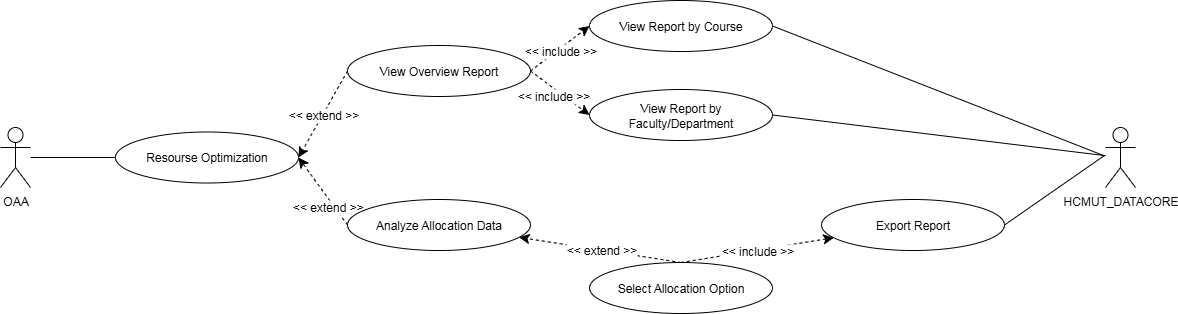

The diagram above was exported from draw.io. Its source (the exported page's mxGraphModel, read from the mxfile embedded in the PNG):
<mxGraphModel dx="1717" dy="1534" grid="0" gridSize="10" guides="1" tooltips="1" connect="1" arrows="1" fold="1" page="0" pageScale="1" pageWidth="1169" pageHeight="827" math="0" shadow="0">
  <root>
    <mxCell id="0" />
    <mxCell id="1" parent="0" />
    <mxCell id="Ougq2vuTP9qr_ZdIORJ2-5" value="" style="edgeStyle=none;curved=1;rounded=0;orthogonalLoop=1;jettySize=auto;html=1;fontSize=12;startSize=8;endSize=8;endArrow=none;endFill=0;" parent="1" source="Ougq2vuTP9qr_ZdIORJ2-1" target="Ougq2vuTP9qr_ZdIORJ2-4" edge="1">
      <mxGeometry relative="1" as="geometry" />
    </mxCell>
    <object label="OAA" id="Ougq2vuTP9qr_ZdIORJ2-1">
      <mxCell style="shape=umlActor;verticalLabelPosition=bottom;verticalAlign=top;html=1;outlineConnect=0;" parent="1" vertex="1">
        <mxGeometry x="-45" y="-262" width="30" height="60" as="geometry" />
      </mxCell>
    </object>
    <mxCell id="Ougq2vuTP9qr_ZdIORJ2-4" value="Resourse Optimization" style="ellipse;whiteSpace=wrap;html=1;verticalAlign=middle;" parent="1" vertex="1">
      <mxGeometry x="70" y="-257.5" width="183" height="51" as="geometry" />
    </mxCell>
    <mxCell id="Ougq2vuTP9qr_ZdIORJ2-18" style="edgeStyle=none;curved=1;rounded=0;orthogonalLoop=1;jettySize=auto;html=1;entryX=0;entryY=0.5;entryDx=0;entryDy=0;fontSize=12;startSize=8;endSize=8;dashed=1;exitX=1;exitY=0.5;exitDx=0;exitDy=0;" parent="1" source="Ougq2vuTP9qr_ZdIORJ2-9" target="Ougq2vuTP9qr_ZdIORJ2-10" edge="1">
      <mxGeometry relative="1" as="geometry" />
    </mxCell>
    <mxCell id="Ougq2vuTP9qr_ZdIORJ2-19" value="&amp;lt;&amp;lt; include &amp;gt;&amp;gt;" style="edgeLabel;html=1;align=center;verticalAlign=middle;resizable=0;points=[];fontSize=12;" parent="Ougq2vuTP9qr_ZdIORJ2-18" connectable="0" vertex="1">
      <mxGeometry relative="1" as="geometry">
        <mxPoint y="2" as="offset" />
      </mxGeometry>
    </mxCell>
    <mxCell id="Ougq2vuTP9qr_ZdIORJ2-20" style="edgeStyle=none;curved=1;rounded=0;orthogonalLoop=1;jettySize=auto;html=1;entryX=0;entryY=0.5;entryDx=0;entryDy=0;fontSize=12;startSize=8;endSize=8;dashed=1;exitX=1;exitY=0.5;exitDx=0;exitDy=0;" parent="1" source="Ougq2vuTP9qr_ZdIORJ2-9" target="Ougq2vuTP9qr_ZdIORJ2-14" edge="1">
      <mxGeometry relative="1" as="geometry" />
    </mxCell>
    <mxCell id="Ougq2vuTP9qr_ZdIORJ2-21" value="&amp;lt;&amp;lt; include &amp;gt;&amp;gt;" style="edgeLabel;html=1;align=center;verticalAlign=middle;resizable=0;points=[];fontSize=12;" parent="Ougq2vuTP9qr_ZdIORJ2-20" connectable="0" vertex="1">
      <mxGeometry relative="1" as="geometry">
        <mxPoint x="-7" y="3" as="offset" />
      </mxGeometry>
    </mxCell>
    <mxCell id="Ougq2vuTP9qr_ZdIORJ2-22" style="edgeStyle=none;curved=1;rounded=0;orthogonalLoop=1;jettySize=auto;html=1;exitX=0;exitY=0.5;exitDx=0;exitDy=0;fontSize=12;startSize=8;endSize=8;dashed=1;" parent="1" source="Ougq2vuTP9qr_ZdIORJ2-9" edge="1">
      <mxGeometry relative="1" as="geometry">
        <mxPoint x="253" y="-232" as="targetPoint" />
      </mxGeometry>
    </mxCell>
    <mxCell id="Ougq2vuTP9qr_ZdIORJ2-23" value="&amp;lt;&amp;lt; extend &amp;gt;&amp;gt;" style="edgeLabel;html=1;align=center;verticalAlign=middle;resizable=0;points=[];fontSize=12;" parent="Ougq2vuTP9qr_ZdIORJ2-22" connectable="0" vertex="1">
      <mxGeometry relative="1" as="geometry">
        <mxPoint as="offset" />
      </mxGeometry>
    </mxCell>
    <mxCell id="Ougq2vuTP9qr_ZdIORJ2-9" value="View Overview Report" style="ellipse;whiteSpace=wrap;html=1;verticalAlign=middle;" parent="1" vertex="1">
      <mxGeometry x="302" y="-344" width="183" height="51" as="geometry" />
    </mxCell>
    <mxCell id="Ougq2vuTP9qr_ZdIORJ2-10" value="&lt;span data-end=&quot;382&quot; data-start=&quot;357&quot;&gt;View Report by Course&lt;/span&gt;" style="ellipse;whiteSpace=wrap;html=1;verticalAlign=middle;" parent="1" vertex="1">
      <mxGeometry x="544" y="-389" width="183" height="51" as="geometry" />
    </mxCell>
    <mxCell id="Ougq2vuTP9qr_ZdIORJ2-25" style="edgeStyle=none;curved=1;rounded=0;orthogonalLoop=1;jettySize=auto;html=1;exitX=0;exitY=0.5;exitDx=0;exitDy=0;entryX=1;entryY=0.5;entryDx=0;entryDy=0;fontSize=12;startSize=8;endSize=8;dashed=1;" parent="1" source="Ougq2vuTP9qr_ZdIORJ2-13" edge="1" target="Ougq2vuTP9qr_ZdIORJ2-4">
      <mxGeometry relative="1" as="geometry">
        <mxPoint x="251" y="-231" as="targetPoint" />
      </mxGeometry>
    </mxCell>
    <mxCell id="Ougq2vuTP9qr_ZdIORJ2-26" value="&amp;lt;&amp;lt; extend &amp;gt;&amp;gt;&amp;nbsp;" style="edgeLabel;html=1;align=center;verticalAlign=middle;resizable=0;points=[];fontSize=12;" parent="Ougq2vuTP9qr_ZdIORJ2-25" connectable="0" vertex="1">
      <mxGeometry x="-0.3835" y="4" relative="1" as="geometry">
        <mxPoint as="offset" />
      </mxGeometry>
    </mxCell>
    <mxCell id="Ougq2vuTP9qr_ZdIORJ2-13" value="Analyze Allocation Data" style="ellipse;whiteSpace=wrap;html=1;verticalAlign=middle;" parent="1" vertex="1">
      <mxGeometry x="302" y="-190" width="183" height="51" as="geometry" />
    </mxCell>
    <mxCell id="Ougq2vuTP9qr_ZdIORJ2-14" value="View Report by Faculty/Department" style="ellipse;whiteSpace=wrap;html=1;verticalAlign=middle;" parent="1" vertex="1">
      <mxGeometry x="544" y="-300" width="183" height="51" as="geometry" />
    </mxCell>
    <mxCell id="Ougq2vuTP9qr_ZdIORJ2-16" value="Export Report" style="ellipse;whiteSpace=wrap;html=1;verticalAlign=middle;" parent="1" vertex="1">
      <mxGeometry x="776" y="-190" width="183" height="51" as="geometry" />
    </mxCell>
    <mxCell id="Ougq2vuTP9qr_ZdIORJ2-27" value="" style="edgeStyle=none;curved=1;rounded=0;orthogonalLoop=1;jettySize=auto;html=1;fontSize=12;startSize=8;endSize=8;dashed=1;exitX=0.5;exitY=0;exitDx=0;exitDy=0;" parent="1" source="Ougq2vuTP9qr_ZdIORJ2-17" target="Ougq2vuTP9qr_ZdIORJ2-13" edge="1">
      <mxGeometry relative="1" as="geometry" />
    </mxCell>
    <mxCell id="Ougq2vuTP9qr_ZdIORJ2-28" value="&amp;lt;&amp;lt; extend &amp;gt;&amp;gt;" style="edgeLabel;html=1;align=center;verticalAlign=middle;resizable=0;points=[];fontSize=12;" parent="Ougq2vuTP9qr_ZdIORJ2-27" connectable="0" vertex="1">
      <mxGeometry relative="1" as="geometry">
        <mxPoint as="offset" />
      </mxGeometry>
    </mxCell>
    <mxCell id="Ougq2vuTP9qr_ZdIORJ2-29" style="edgeStyle=none;curved=1;rounded=0;orthogonalLoop=1;jettySize=auto;html=1;fontSize=12;startSize=8;endSize=8;dashed=1;exitX=0.5;exitY=0;exitDx=0;exitDy=0;" parent="1" source="Ougq2vuTP9qr_ZdIORJ2-17" target="Ougq2vuTP9qr_ZdIORJ2-16" edge="1">
      <mxGeometry relative="1" as="geometry" />
    </mxCell>
    <mxCell id="Ougq2vuTP9qr_ZdIORJ2-30" value="&amp;lt;&amp;lt; include &amp;gt;&amp;gt;" style="edgeLabel;html=1;align=center;verticalAlign=middle;resizable=0;points=[];fontSize=12;" parent="Ougq2vuTP9qr_ZdIORJ2-29" connectable="0" vertex="1">
      <mxGeometry relative="1" as="geometry">
        <mxPoint y="1" as="offset" />
      </mxGeometry>
    </mxCell>
    <mxCell id="Ougq2vuTP9qr_ZdIORJ2-17" value="Select Allocation Option" style="ellipse;whiteSpace=wrap;html=1;verticalAlign=middle;" parent="1" vertex="1">
      <mxGeometry x="544" y="-127" width="183" height="51" as="geometry" />
    </mxCell>
    <mxCell id="Ougq2vuTP9qr_ZdIORJ2-41" style="edgeStyle=none;curved=1;rounded=0;orthogonalLoop=1;jettySize=auto;html=1;entryX=1;entryY=0.5;entryDx=0;entryDy=0;fontSize=12;startSize=8;endSize=8;endArrow=none;endFill=0;" parent="1" source="Ougq2vuTP9qr_ZdIORJ2-31" target="Ougq2vuTP9qr_ZdIORJ2-14" edge="1">
      <mxGeometry relative="1" as="geometry" />
    </mxCell>
    <mxCell id="Ougq2vuTP9qr_ZdIORJ2-42" style="edgeStyle=none;curved=1;rounded=0;orthogonalLoop=1;jettySize=auto;html=1;entryX=1;entryY=0.5;entryDx=0;entryDy=0;fontSize=12;startSize=8;endSize=8;endArrow=none;endFill=0;" parent="1" target="Ougq2vuTP9qr_ZdIORJ2-16" edge="1">
      <mxGeometry relative="1" as="geometry">
        <mxPoint x="1059" y="-234" as="sourcePoint" />
      </mxGeometry>
    </mxCell>
    <mxCell id="Ougq2vuTP9qr_ZdIORJ2-43" style="edgeStyle=none;curved=1;rounded=0;orthogonalLoop=1;jettySize=auto;html=1;entryX=1;entryY=0.5;entryDx=0;entryDy=0;fontSize=12;startSize=8;endSize=8;endArrow=none;endFill=0;" parent="1" target="Ougq2vuTP9qr_ZdIORJ2-10" edge="1">
      <mxGeometry relative="1" as="geometry">
        <mxPoint x="1058" y="-234" as="sourcePoint" />
      </mxGeometry>
    </mxCell>
    <mxCell id="Ougq2vuTP9qr_ZdIORJ2-31" value="HCMUT_DATACORE" style="shape=umlActor;verticalLabelPosition=bottom;verticalAlign=top;html=1;outlineConnect=0;" parent="1" vertex="1">
      <mxGeometry x="1060" y="-262" width="30" height="60" as="geometry" />
    </mxCell>
  </root>
</mxGraphModel>